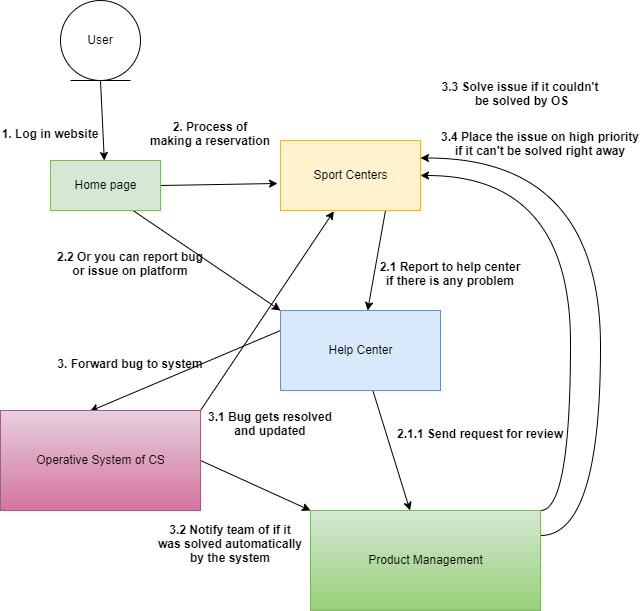

The diagram above was exported from draw.io. Its source (the exported page's mxGraphModel, read from the mxfile embedded in the PNG):
<mxGraphModel dx="660" dy="772" grid="1" gridSize="10" guides="1" tooltips="1" connect="1" arrows="1" fold="1" page="1" pageScale="1" pageWidth="850" pageHeight="1100" math="0" shadow="0">
  <root>
    <mxCell id="0" />
    <mxCell id="1" parent="0" />
    <mxCell id="x2QKqZV7jiBq6eHM2hTA-7" style="edgeStyle=none;rounded=0;orthogonalLoop=1;jettySize=auto;html=1;exitX=1;exitY=0.5;exitDx=0;exitDy=0;entryX=-0.021;entryY=0.614;entryDx=0;entryDy=0;entryPerimeter=0;" edge="1" parent="1" source="x2QKqZV7jiBq6eHM2hTA-1" target="x2QKqZV7jiBq6eHM2hTA-6">
      <mxGeometry relative="1" as="geometry" />
    </mxCell>
    <mxCell id="x2QKqZV7jiBq6eHM2hTA-12" style="edgeStyle=none;rounded=0;orthogonalLoop=1;jettySize=auto;html=1;exitX=0.75;exitY=1;exitDx=0;exitDy=0;entryX=0;entryY=0;entryDx=0;entryDy=0;" edge="1" parent="1" source="x2QKqZV7jiBq6eHM2hTA-1" target="x2QKqZV7jiBq6eHM2hTA-9">
      <mxGeometry relative="1" as="geometry" />
    </mxCell>
    <mxCell id="x2QKqZV7jiBq6eHM2hTA-1" value="Home page" style="html=1;fillColor=#d5e8d4;strokeColor=#82b366;" vertex="1" parent="1">
      <mxGeometry x="70" y="200" width="110" height="50" as="geometry" />
    </mxCell>
    <mxCell id="x2QKqZV7jiBq6eHM2hTA-4" style="edgeStyle=none;rounded=0;orthogonalLoop=1;jettySize=auto;html=1;exitX=0.5;exitY=1;exitDx=0;exitDy=0;" edge="1" parent="1" source="x2QKqZV7jiBq6eHM2hTA-2" target="x2QKqZV7jiBq6eHM2hTA-1">
      <mxGeometry relative="1" as="geometry" />
    </mxCell>
    <mxCell id="x2QKqZV7jiBq6eHM2hTA-2" value="User" style="ellipse;shape=umlEntity;whiteSpace=wrap;html=1;" vertex="1" parent="1">
      <mxGeometry x="80" y="40" width="80" height="80" as="geometry" />
    </mxCell>
    <mxCell id="x2QKqZV7jiBq6eHM2hTA-5" value="1. Log in website" style="text;align=center;fontStyle=1;verticalAlign=middle;spacingLeft=3;spacingRight=3;strokeColor=none;rotatable=0;points=[[0,0.5],[1,0.5]];portConstraint=eastwest;" vertex="1" parent="1">
      <mxGeometry x="30" y="160" width="80" height="26" as="geometry" />
    </mxCell>
    <mxCell id="x2QKqZV7jiBq6eHM2hTA-10" style="edgeStyle=none;rounded=0;orthogonalLoop=1;jettySize=auto;html=1;exitX=0.75;exitY=1;exitDx=0;exitDy=0;" edge="1" parent="1" source="x2QKqZV7jiBq6eHM2hTA-6" target="x2QKqZV7jiBq6eHM2hTA-9">
      <mxGeometry relative="1" as="geometry" />
    </mxCell>
    <mxCell id="x2QKqZV7jiBq6eHM2hTA-6" value="Sport Centers" style="html=1;fillColor=#fff2cc;strokeColor=#d6b656;" vertex="1" parent="1">
      <mxGeometry x="300" y="180" width="140" height="70" as="geometry" />
    </mxCell>
    <mxCell id="x2QKqZV7jiBq6eHM2hTA-8" value="2. Process of &#10;making a reservation" style="text;align=center;fontStyle=1;verticalAlign=middle;spacingLeft=3;spacingRight=3;strokeColor=none;rotatable=0;points=[[0,0.5],[1,0.5]];portConstraint=eastwest;" vertex="1" parent="1">
      <mxGeometry x="190" y="160" width="80" height="26" as="geometry" />
    </mxCell>
    <mxCell id="x2QKqZV7jiBq6eHM2hTA-15" style="edgeStyle=none;rounded=0;orthogonalLoop=1;jettySize=auto;html=1;" edge="1" parent="1" source="x2QKqZV7jiBq6eHM2hTA-9" target="x2QKqZV7jiBq6eHM2hTA-16">
      <mxGeometry relative="1" as="geometry">
        <mxPoint x="380" y="540" as="targetPoint" />
      </mxGeometry>
    </mxCell>
    <mxCell id="x2QKqZV7jiBq6eHM2hTA-20" style="edgeStyle=none;rounded=0;orthogonalLoop=1;jettySize=auto;html=1;exitX=0;exitY=0.25;exitDx=0;exitDy=0;entryX=0.447;entryY=0.007;entryDx=0;entryDy=0;entryPerimeter=0;" edge="1" parent="1" source="x2QKqZV7jiBq6eHM2hTA-9" target="x2QKqZV7jiBq6eHM2hTA-19">
      <mxGeometry relative="1" as="geometry" />
    </mxCell>
    <mxCell id="x2QKqZV7jiBq6eHM2hTA-9" value="Help Center" style="html=1;fillColor=#dae8fc;strokeColor=#6c8ebf;" vertex="1" parent="1">
      <mxGeometry x="300" y="350" width="160" height="80" as="geometry" />
    </mxCell>
    <mxCell id="x2QKqZV7jiBq6eHM2hTA-11" value="2.1 Report to help center &#10;if there is any problem" style="text;align=center;fontStyle=1;verticalAlign=middle;spacingLeft=3;spacingRight=3;strokeColor=none;rotatable=0;points=[[0,0.5],[1,0.5]];portConstraint=eastwest;" vertex="1" parent="1">
      <mxGeometry x="430" y="300" width="80" height="26" as="geometry" />
    </mxCell>
    <mxCell id="x2QKqZV7jiBq6eHM2hTA-13" value="2.2 Or you can report bug &#10;or issue on platform" style="text;align=center;fontStyle=1;verticalAlign=middle;spacingLeft=3;spacingRight=3;strokeColor=none;rotatable=0;points=[[0,0.5],[1,0.5]];portConstraint=eastwest;" vertex="1" parent="1">
      <mxGeometry x="110" y="290" width="80" height="26" as="geometry" />
    </mxCell>
    <mxCell id="x2QKqZV7jiBq6eHM2hTA-27" style="edgeStyle=orthogonalEdgeStyle;curved=1;rounded=0;orthogonalLoop=1;jettySize=auto;html=1;exitX=1;exitY=0;exitDx=0;exitDy=0;entryX=1;entryY=0.5;entryDx=0;entryDy=0;" edge="1" parent="1" source="x2QKqZV7jiBq6eHM2hTA-16" target="x2QKqZV7jiBq6eHM2hTA-6">
      <mxGeometry relative="1" as="geometry">
        <Array as="points">
          <mxPoint x="590" y="550" />
          <mxPoint x="590" y="215" />
        </Array>
      </mxGeometry>
    </mxCell>
    <mxCell id="x2QKqZV7jiBq6eHM2hTA-29" style="edgeStyle=orthogonalEdgeStyle;curved=1;rounded=0;orthogonalLoop=1;jettySize=auto;html=1;exitX=1;exitY=0.25;exitDx=0;exitDy=0;entryX=1;entryY=0.25;entryDx=0;entryDy=0;" edge="1" parent="1" source="x2QKqZV7jiBq6eHM2hTA-16" target="x2QKqZV7jiBq6eHM2hTA-6">
      <mxGeometry relative="1" as="geometry">
        <Array as="points">
          <mxPoint x="620" y="575" />
          <mxPoint x="620" y="197" />
        </Array>
      </mxGeometry>
    </mxCell>
    <mxCell id="x2QKqZV7jiBq6eHM2hTA-16" value="Product Management" style="html=1;fillColor=#d5e8d4;gradientColor=#97d077;strokeColor=#82b366;" vertex="1" parent="1">
      <mxGeometry x="330" y="550" width="230" height="100" as="geometry" />
    </mxCell>
    <mxCell id="x2QKqZV7jiBq6eHM2hTA-18" value="2.1.1 Send request for review" style="text;align=center;fontStyle=1;verticalAlign=middle;spacingLeft=3;spacingRight=3;strokeColor=none;rotatable=0;points=[[0,0.5],[1,0.5]];portConstraint=eastwest;" vertex="1" parent="1">
      <mxGeometry x="460" y="460" width="80" height="26" as="geometry" />
    </mxCell>
    <mxCell id="x2QKqZV7jiBq6eHM2hTA-22" style="edgeStyle=none;rounded=0;orthogonalLoop=1;jettySize=auto;html=1;exitX=1;exitY=0;exitDx=0;exitDy=0;entryX=0.381;entryY=1.01;entryDx=0;entryDy=0;entryPerimeter=0;" edge="1" parent="1" source="x2QKqZV7jiBq6eHM2hTA-19" target="x2QKqZV7jiBq6eHM2hTA-6">
      <mxGeometry relative="1" as="geometry" />
    </mxCell>
    <mxCell id="x2QKqZV7jiBq6eHM2hTA-25" style="edgeStyle=none;rounded=0;orthogonalLoop=1;jettySize=auto;html=1;exitX=1;exitY=0.5;exitDx=0;exitDy=0;entryX=0;entryY=0;entryDx=0;entryDy=0;" edge="1" parent="1" source="x2QKqZV7jiBq6eHM2hTA-19" target="x2QKqZV7jiBq6eHM2hTA-16">
      <mxGeometry relative="1" as="geometry" />
    </mxCell>
    <mxCell id="x2QKqZV7jiBq6eHM2hTA-19" value="Operative System of CS" style="html=1;fillColor=#e6d0de;gradientColor=#d5739d;strokeColor=#996185;" vertex="1" parent="1">
      <mxGeometry x="20" y="450" width="200" height="100" as="geometry" />
    </mxCell>
    <mxCell id="x2QKqZV7jiBq6eHM2hTA-21" value="3. Forward bug to system" style="text;align=center;fontStyle=1;verticalAlign=middle;spacingLeft=3;spacingRight=3;strokeColor=none;rotatable=0;points=[[0,0.5],[1,0.5]];portConstraint=eastwest;" vertex="1" parent="1">
      <mxGeometry x="110" y="390" width="80" height="26" as="geometry" />
    </mxCell>
    <mxCell id="x2QKqZV7jiBq6eHM2hTA-23" value="3.1 Bug gets resolved &#10;and updated" style="text;align=center;fontStyle=1;verticalAlign=middle;spacingLeft=3;spacingRight=3;strokeColor=none;rotatable=0;points=[[0,0.5],[1,0.5]];portConstraint=eastwest;" vertex="1" parent="1">
      <mxGeometry x="250" y="450" width="80" height="26" as="geometry" />
    </mxCell>
    <mxCell id="x2QKqZV7jiBq6eHM2hTA-26" value="3.2 Notify team of if it&#10; was solved automatically &#10;by the system" style="text;align=center;fontStyle=1;verticalAlign=middle;spacingLeft=3;spacingRight=3;strokeColor=none;rotatable=0;points=[[0,0.5],[1,0.5]];portConstraint=eastwest;" vertex="1" parent="1">
      <mxGeometry x="210" y="570" width="80" height="26" as="geometry" />
    </mxCell>
    <mxCell id="x2QKqZV7jiBq6eHM2hTA-28" value="3.3 Solve issue if it couldn't&#10; be solved by OS" style="text;align=center;fontStyle=1;verticalAlign=middle;spacingLeft=3;spacingRight=3;strokeColor=none;rotatable=0;points=[[0,0.5],[1,0.5]];portConstraint=eastwest;" vertex="1" parent="1">
      <mxGeometry x="500" y="120" width="80" height="26" as="geometry" />
    </mxCell>
    <mxCell id="x2QKqZV7jiBq6eHM2hTA-30" value="3.4 Place the issue on high priority&#10;if it can't be solved right away" style="text;align=center;fontStyle=1;verticalAlign=middle;spacingLeft=3;spacingRight=3;strokeColor=none;rotatable=0;points=[[0,0.5],[1,0.5]];portConstraint=eastwest;" vertex="1" parent="1">
      <mxGeometry x="520" y="170" width="80" height="26" as="geometry" />
    </mxCell>
  </root>
</mxGraphModel>